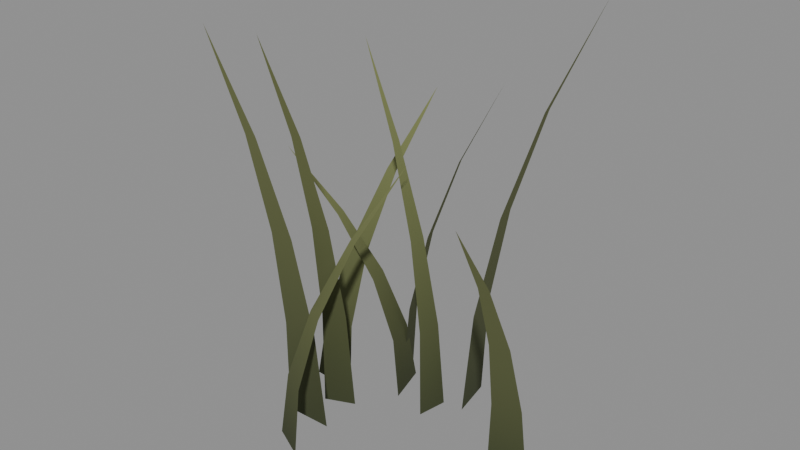 # Source: grass.blend  (saved by Blender 4.3.34; exported with 4.5.12 LTS)
import bpy
from mathutils import Matrix  # noqa: F401  (used for matrix-valued properties, if any)

bpy.ops.wm.read_factory_settings(use_empty=True)
scene = bpy.context.scene
scene.name = 'Scene'

# ---- materials (node trees are filled in below, after node groups)
mat_grass_fiber = bpy.data.materials.new('Grass fiber')

# ---- material node trees
mat_grass_fiber.use_nodes = True; mat_grass_fiber.node_tree.nodes.clear()
_N = mat_grass_fiber.node_tree.nodes; _L = mat_grass_fiber.node_tree.links
n0 = _N.new('ShaderNodeBsdfPrincipled'); n0.name = 'Principled BSDF'; n0.location = (10, 300)
n0.inputs[2].default_value = 1.0
n1 = _N.new('ShaderNodeOutputMaterial'); n1.name = 'Material Output'; n1.location = (300, 300)
n2 = _N.new('ShaderNodeVertexColor'); n2.name = 'Color Attribute'; n2.location = (0, 0)
n2.layer_name = 'Grass color'
_L.new(n0.outputs[0], n1.inputs[0])
_L.new(n2.outputs[0], n0.inputs[0])
n1.is_active_output = True

# ---- meshes
me_curved_grass_blades = bpy.data.meshes.new('Curved grass blades')
me_curved_grass_blades.from_pydata([(0.00387, 0.07282, 0.0), (-0.002556, 0.1071, 0.0), (0.008257, 0.07808, 0.0829), (0.003437, 0.1038, 0.0829), (0.02302, 0.08529, 0.1658), (0.01981, 0.1024, 0.1658), (0.04817, 0.09444, 0.2487), (0.04656, 0.103, 0.2487), (0.0837, 0.1055, 0.3316), (0.0837, 0.1055, 0.3316), (-0.09904, -0.009732, 0.0), (-0.06164, -0.008887, 0.0), (-0.09426, -0.01417, 0.08159), (-0.06621, -0.01354, 0.08159), (-0.08928, -0.02771, 0.1632), (-0.07058, -0.02729, 0.1632), (-0.08409, -0.05035, 0.2448), (-0.07474, -0.05014, 0.2448), (-0.07869, -0.08208, 0.3264), (-0.07869, -0.08208, 0.3264), (-0.08675, 0.01604, 0.0), (-0.06411, 0.02582, 0.0), (-0.08103, 0.01058, 0.08273), (-0.06405, 0.01791, 0.08273), (-0.06953, -0.008268, 0.1655), (-0.05821, -0.003379, 0.1655), (-0.05226, -0.04049, 0.2482), (-0.0466, -0.03805, 0.2482), (-0.02921, -0.08609, 0.3309), (-0.02921, -0.08609, 0.3309), (-0.0569, -0.04733, 0.0), (-0.08371, -0.03441, 0.0), (-0.05763, -0.04027, 0.05179), (-0.07774, -0.03058, 0.05179), (-0.05311, -0.02232, 0.1036), (-0.06652, -0.01586, 0.1036), (-0.04335, 0.006511, 0.1554), (-0.05005, 0.009741, 0.1554), (-0.02834, 0.04623, 0.2071), (-0.02834, 0.04623, 0.2071), (-0.01256, 0.07157, 0.0), (-0.01699, 0.04774, 0.0), (-0.01786, 0.06947, 0.06971), (-0.02118, 0.0516, 0.06971), (-0.03262, 0.06913, 0.1394), (-0.03484, 0.05722, 0.1394), (-0.05687, 0.07056, 0.2091), (-0.05797, 0.0646, 0.2091), (-0.09059, 0.07375, 0.2788), (-0.09059, 0.07375, 0.2788), (-0.05422, 0.08858, 0.0), (-0.04503, 0.05509, 0.0), (-0.05904, 0.08276, 0.04723), (-0.05215, 0.05764, 0.04723), (-0.07582, 0.07365, 0.09446), (-0.07123, 0.05691, 0.09446), (-0.1046, 0.06127, 0.1417), (-0.1023, 0.0529, 0.1417), (-0.1452, 0.04561, 0.1889), (-0.1452, 0.04561, 0.1889), (-0.05785, 0.07598, 0.0), (-0.06379, 0.09645, 0.0), (-0.05428, 0.07979, 0.06447), (-0.05873, 0.09514, 0.06447), (-0.04209, 0.0861, 0.1289), (-0.04506, 0.09634, 0.1289), (-0.02127, 0.09491, 0.1934), (-0.02275, 0.1, 0.1934), (0.008172, 0.1062, 0.2579), (0.008172, 0.1062, 0.2579), (-0.07857, 0.03636, 0.0), (-0.1158, 0.03972, 0.0), (-0.08258, 0.04398, 0.05486), (-0.1105, 0.0465, 0.05486), (-0.08529, 0.06598, 0.1097), (-0.1039, 0.06766, 0.1097), (-0.08671, 0.1024, 0.1646), (-0.09603, 0.1032, 0.1646), (-0.08683, 0.1531, 0.2194), (-0.08683, 0.1531, 0.2194), (0.05812, 0.03058, 0.0), (0.08732, 0.03719, 0.0), (0.06315, 0.02531, 0.06004), (0.08505, 0.03026, 0.06004), (0.07094, 0.007829, 0.1201), (0.08554, 0.01113, 0.1201), (0.08149, -0.02185, 0.1801), (0.08879, -0.0202, 0.1801), (0.09481, -0.06373, 0.2402), (0.09481, -0.06373, 0.2402)], [], [(0, 1, 3, 2), (2, 3, 5, 4), (4, 5, 7, 6), (6, 7, 9, 8), (10, 11, 13, 12), (12, 13, 15, 14), (14, 15, 17, 16), (16, 17, 19, 18), (20, 21, 23, 22), (22, 23, 25, 24), (24, 25, 27, 26), (26, 27, 29, 28), (30, 31, 33, 32), (32, 33, 35, 34), (34, 35, 37, 36), (36, 37, 39, 38), (40, 41, 43, 42), (42, 43, 45, 44), (44, 45, 47, 46), (46, 47, 49, 48), (50, 51, 53, 52), (52, 53, 55, 54), (54, 55, 57, 56), (56, 57, 59, 58), (60, 61, 63, 62), (62, 63, 65, 64), (64, 65, 67, 66), (66, 67, 69, 68), (70, 71, 73, 72), (72, 73, 75, 74), (74, 75, 77, 76), (76, 77, 79, 78), (80, 81, 83, 82), (82, 83, 85, 84), (84, 85, 87, 86), (86, 87, 89, 88)])
me_curved_grass_blades.polygons.foreach_set('use_smooth', [True] * 36)
_ca = me_curved_grass_blades.color_attributes.new('Grass color', 'FLOAT_COLOR', 'POINT')
_ca.data.foreach_set('color', [0.045, 0.055, 0.02, 1.0, 0.045, 0.055, 0.02, 1.0, 0.08, 0.0925, 0.03375, 1.0, 0.08, 0.0925, 0.03375, 1.0, 0.115, 0.13, 0.0475, 1.0, 0.115, 0.13, 0.0475, 1.0, 0.15, 0.1675, 0.06125, 1.0, 0.15, 0.1675, 0.06125, 1.0, 0.185, 0.205, 0.075, 1.0, 0.185, 0.205, 0.075, 1.0, 0.045, 0.055, 0.02, 1.0, 0.045, 0.055, 0.02, 1.0, 0.08, 0.0925, 0.03375, 1.0, 0.08, 0.0925, 0.03375, 1.0, 0.115, 0.13, 0.0475, 1.0, 0.115, 0.13, 0.0475, 1.0, 0.15, 0.1675, 0.06125, 1.0, 0.15, 0.1675, 0.06125, 1.0, 0.185, 0.205, 0.075, 1.0, 0.185, 0.205, 0.075, 1.0, 0.045, 0.055, 0.02, 1.0, 0.045, 0.055, 0.02, 1.0, 0.08, 0.0925, 0.03375, 1.0, 0.08, 0.0925, 0.03375, 1.0, 0.115, 0.13, 0.0475, 1.0, 0.115, 0.13, 0.0475, 1.0, 0.15, 0.1675, 0.06125, 1.0, 0.15, 0.1675, 0.06125, 1.0, 0.185, 0.205, 0.075, 1.0, 0.185, 0.205, 0.075, 1.0, 0.045, 0.055, 0.02, 1.0, 0.045, 0.055, 0.02, 1.0, 0.08, 0.0925, 0.03375, 1.0, 0.08, 0.0925, 0.03375, 1.0, 0.115, 0.13, 0.0475, 1.0, 0.115, 0.13, 0.0475, 1.0, 0.15, 0.1675, 0.06125, 1.0, 0.15, 0.1675, 0.06125, 1.0, 0.185, 0.205, 0.075, 1.0, 0.185, 0.205, 0.075, 1.0, 0.045, 0.055, 0.02, 1.0, 0.045, 0.055, 0.02, 1.0, 0.08, 0.0925, 0.03375, 1.0, 0.08, 0.0925, 0.03375, 1.0, 0.115, 0.13, 0.0475, 1.0, 0.115, 0.13, 0.0475, 1.0, 0.15, 0.1675, 0.06125, 1.0, 0.15, 0.1675, 0.06125, 1.0, 0.185, 0.205, 0.075, 1.0, 0.185, 0.205, 0.075, 1.0, 0.045, 0.055, 0.02, 1.0, 0.045, 0.055, 0.02, 1.0, 0.08, 0.0925, 0.03375, 1.0, 0.08, 0.0925, 0.03375, 1.0, 0.115, 0.13, 0.0475, 1.0, 0.115, 0.13, 0.0475, 1.0, 0.15, 0.1675, 0.06125, 1.0, 0.15, 0.1675, 0.06125, 1.0, 0.185, 0.205, 0.075, 1.0, 0.185, 0.205, 0.075, 1.0, 0.045, 0.055, 0.02, 1.0, 0.045, 0.055, 0.02, 1.0, 0.08, 0.0925, 0.03375, 1.0, 0.08, 0.0925, 0.03375, 1.0, 0.115, 0.13, 0.0475, 1.0, 0.115, 0.13, 0.0475, 1.0, 0.15, 0.1675, 0.06125, 1.0, 0.15, 0.1675, 0.06125, 1.0, 0.185, 0.205, 0.075, 1.0, 0.185, 0.205, 0.075, 1.0, 0.045, 0.055, 0.02, 1.0, 0.045, 0.055, 0.02, 1.0, 0.08, 0.0925, 0.03375, 1.0, 0.08, 0.0925, 0.03375, 1.0, 0.115, 0.13, 0.0475, 1.0, 0.115, 0.13, 0.0475, 1.0, 0.15, 0.1675, 0.06125, 1.0, 0.15, 0.1675, 0.06125, 1.0, 0.185, 0.205, 0.075, 1.0, 0.185, 0.205, 0.075, 1.0, 0.045, 0.055, 0.02, 1.0, 0.045, 0.055, 0.02, 1.0, 0.08, 0.0925, 0.03375, 1.0, 0.08, 0.0925, 0.03375, 1.0, 0.115, 0.13, 0.0475, 1.0, 0.115, 0.13, 0.0475, 1.0, 0.15, 0.1675, 0.06125, 1.0, 0.15, 0.1675, 0.06125, 1.0, 0.185, 0.205, 0.075, 1.0, 0.185, 0.205, 0.075, 1.0])
me_curved_grass_blades.materials.append(mat_grass_fiber)
me_curved_grass_blades.update()

# ---- objects
ob_grass_tuft = bpy.data.objects.new('Grass tuft', me_curved_grass_blades)

# ---- transforms, parenting, visibility, modifiers, constraints
ob_grass_tuft.location = (0.0, 0.0, 0.0)

# ---- collection membership
scene.collection.objects.link(ob_grass_tuft)

# ---- scene / render settings (as saved in the file)
scene.frame_start = 1; scene.frame_end = 250; scene.frame_set(1)
scene.render.engine = 'BLENDER_EEVEE_NEXT'
bpy.context.view_layer.update()

# ---- added for rendering (the .blend has no active camera and no usable light): camera, sun + grey world if the file has none
cam_auto = bpy.data.cameras.new('AutoCamera')
cam_auto.lens = 50.0
cam_auto.sensor_width = 36.0
cam_auto.clip_end = 1000.0
ob_auto_camera = bpy.data.objects.new('AutoCamera', cam_auto)
scene.collection.objects.link(ob_auto_camera)
ob_auto_camera.location = (0.41346, -0.492886, 0.516731)
ob_auto_camera.rotation_euler = (1.09748, -7.21219e-08, 0.694738)
scene.camera = ob_auto_camera
light_auto_sun = bpy.data.lights.new('AutoSun', 'SUN')
light_auto_sun.energy = 3.0
light_auto_sun.angle = 0.0523599
ob_auto_sun = bpy.data.objects.new('AutoSun', light_auto_sun)
scene.collection.objects.link(ob_auto_sun)
ob_auto_sun.rotation_euler = (0.872665, 0.174533, 0.523599)
if scene.world is None:
    world_auto = bpy.data.worlds.new('AutoWorld')
    world_auto.color = (0.3, 0.3, 0.3)
    scene.world = world_auto
bpy.context.view_layer.update()
